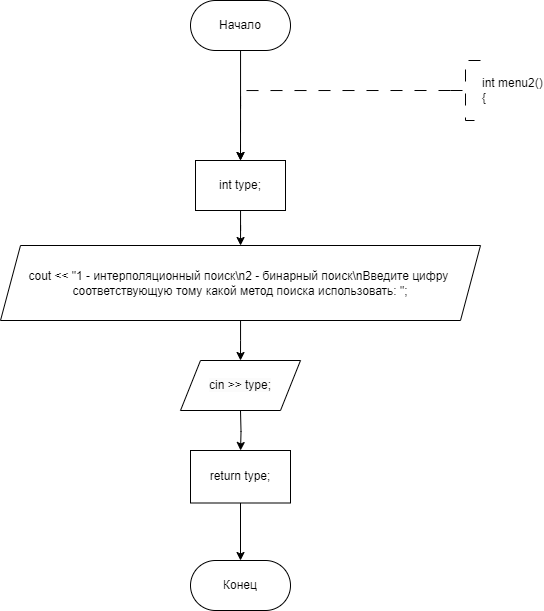

The diagram above was exported from draw.io. Its source (the exported page's mxGraphModel, read from the mxfile embedded in the PNG):
<mxGraphModel dx="961" dy="637" grid="1" gridSize="10" guides="1" tooltips="1" connect="1" arrows="1" fold="1" page="1" pageScale="1" pageWidth="827" pageHeight="1169" math="0" shadow="0">
  <root>
    <mxCell id="WIyWlLk6GJQsqaUBKTNV-0" />
    <mxCell id="WIyWlLk6GJQsqaUBKTNV-1" parent="WIyWlLk6GJQsqaUBKTNV-0" />
    <mxCell id="h94yFlUXRGPwRUJQwlaI-202" value="" style="edgeStyle=orthogonalEdgeStyle;rounded=0;orthogonalLoop=1;jettySize=auto;html=1;entryX=0.5;entryY=0;entryDx=0;entryDy=0;" parent="WIyWlLk6GJQsqaUBKTNV-1" source="dYgHVHrbeeza2v35h9Vv-1" edge="1">
      <mxGeometry relative="1" as="geometry">
        <mxPoint x="349.9999999999998" y="340" as="targetPoint" />
      </mxGeometry>
    </mxCell>
    <mxCell id="dYgHVHrbeeza2v35h9Vv-1" value="Начало" style="rounded=1;whiteSpace=wrap;html=1;arcSize=50;" parent="WIyWlLk6GJQsqaUBKTNV-1" vertex="1">
      <mxGeometry x="300" y="180" width="100" height="50" as="geometry" />
    </mxCell>
    <mxCell id="h94yFlUXRGPwRUJQwlaI-142" style="edgeStyle=orthogonalEdgeStyle;rounded=0;orthogonalLoop=1;jettySize=auto;html=1;exitX=0;exitY=0.5;exitDx=0;exitDy=0;exitPerimeter=0;dashed=1;dashPattern=12 12;entryX=0.5;entryY=0;entryDx=0;entryDy=0;" parent="WIyWlLk6GJQsqaUBKTNV-1" source="dYgHVHrbeeza2v35h9Vv-3" edge="1">
      <mxGeometry relative="1" as="geometry">
        <mxPoint x="349.9999999999998" y="340" as="targetPoint" />
        <Array as="points">
          <mxPoint x="350" y="270" />
        </Array>
      </mxGeometry>
    </mxCell>
    <mxCell id="dYgHVHrbeeza2v35h9Vv-3" value="&lt;div&gt;int menu2()&lt;/div&gt;&lt;div&gt;{&lt;/div&gt;" style="strokeWidth=1;html=1;shape=mxgraph.flowchart.annotation_2;align=left;labelPosition=right;pointerEvents=1;dashed=1;dashPattern=12 12;" parent="WIyWlLk6GJQsqaUBKTNV-1" vertex="1">
      <mxGeometry x="560" y="240" width="30" height="60" as="geometry" />
    </mxCell>
    <mxCell id="yivWWJYEYWYuEusOafUp-95" value="" style="edgeStyle=orthogonalEdgeStyle;rounded=0;orthogonalLoop=1;jettySize=auto;html=1;" edge="1" parent="WIyWlLk6GJQsqaUBKTNV-1" source="yivWWJYEYWYuEusOafUp-93" target="yivWWJYEYWYuEusOafUp-94">
      <mxGeometry relative="1" as="geometry" />
    </mxCell>
    <mxCell id="yivWWJYEYWYuEusOafUp-93" value="int type;" style="whiteSpace=wrap;html=1;" vertex="1" parent="WIyWlLk6GJQsqaUBKTNV-1">
      <mxGeometry x="305" y="340" width="90" height="50" as="geometry" />
    </mxCell>
    <mxCell id="yivWWJYEYWYuEusOafUp-97" value="" style="edgeStyle=orthogonalEdgeStyle;rounded=0;orthogonalLoop=1;jettySize=auto;html=1;" edge="1" parent="WIyWlLk6GJQsqaUBKTNV-1" source="yivWWJYEYWYuEusOafUp-94">
      <mxGeometry relative="1" as="geometry">
        <mxPoint x="350" y="540" as="targetPoint" />
      </mxGeometry>
    </mxCell>
    <mxCell id="yivWWJYEYWYuEusOafUp-94" value="cout &amp;lt;&amp;lt; &quot;1 - интерполяционный поиск\n2 - бинарный поиск\nВведите цифру&amp;nbsp;&lt;div&gt;соответствующую тому какой метод поиска использовать: &quot;;&lt;br&gt;&lt;/div&gt;" style="shape=parallelogram;perimeter=parallelogramPerimeter;whiteSpace=wrap;html=1;fixedSize=1;" vertex="1" parent="WIyWlLk6GJQsqaUBKTNV-1">
      <mxGeometry x="110" y="425" width="480" height="75" as="geometry" />
    </mxCell>
    <mxCell id="yivWWJYEYWYuEusOafUp-101" value="" style="edgeStyle=orthogonalEdgeStyle;rounded=0;orthogonalLoop=1;jettySize=auto;html=1;" edge="1" parent="WIyWlLk6GJQsqaUBKTNV-1" target="yivWWJYEYWYuEusOafUp-100">
      <mxGeometry relative="1" as="geometry">
        <mxPoint x="350" y="590" as="sourcePoint" />
      </mxGeometry>
    </mxCell>
    <mxCell id="yivWWJYEYWYuEusOafUp-103" value="" style="edgeStyle=orthogonalEdgeStyle;rounded=0;orthogonalLoop=1;jettySize=auto;html=1;" edge="1" parent="WIyWlLk6GJQsqaUBKTNV-1" source="yivWWJYEYWYuEusOafUp-100" target="yivWWJYEYWYuEusOafUp-102">
      <mxGeometry relative="1" as="geometry" />
    </mxCell>
    <mxCell id="yivWWJYEYWYuEusOafUp-100" value="return type;" style="whiteSpace=wrap;html=1;" vertex="1" parent="WIyWlLk6GJQsqaUBKTNV-1">
      <mxGeometry x="300" y="630" width="100" height="52.5" as="geometry" />
    </mxCell>
    <mxCell id="yivWWJYEYWYuEusOafUp-102" value="Конец" style="rounded=1;whiteSpace=wrap;html=1;arcSize=50;" vertex="1" parent="WIyWlLk6GJQsqaUBKTNV-1">
      <mxGeometry x="300" y="740" width="100" height="50" as="geometry" />
    </mxCell>
    <mxCell id="yivWWJYEYWYuEusOafUp-104" value="&lt;span style=&quot;color: rgb(0, 0, 0); font-family: Helvetica; font-size: 12px; font-style: normal; font-variant-ligatures: normal; font-variant-caps: normal; font-weight: 400; letter-spacing: normal; orphans: 2; text-align: center; text-indent: 0px; text-transform: none; widows: 2; word-spacing: 0px; -webkit-text-stroke-width: 0px; white-space: normal; background-color: rgb(251, 251, 251); text-decoration-thickness: initial; text-decoration-style: initial; text-decoration-color: initial; display: inline !important; float: none;&quot;&gt;cin &amp;gt;&amp;gt; type;&lt;/span&gt;" style="shape=parallelogram;perimeter=parallelogramPerimeter;whiteSpace=wrap;html=1;fixedSize=1;" vertex="1" parent="WIyWlLk6GJQsqaUBKTNV-1">
      <mxGeometry x="290" y="540" width="120" height="50" as="geometry" />
    </mxCell>
  </root>
</mxGraphModel>